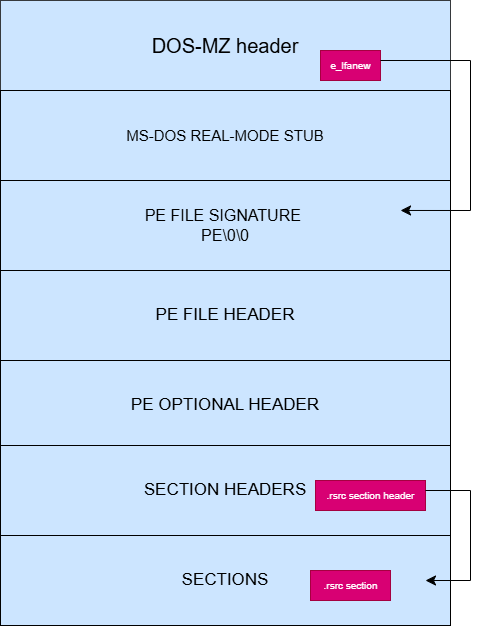

The diagram above was exported from draw.io. Its source (the exported page's mxGraphModel, read from the mxfile embedded in the PNG):
<mxGraphModel dx="1426" dy="785" grid="1" gridSize="10" guides="1" tooltips="1" connect="1" arrows="1" fold="1" page="1" pageScale="1" pageWidth="850" pageHeight="1100" math="0" shadow="0">
  <root>
    <mxCell id="0" />
    <mxCell id="1" parent="0" />
    <mxCell id="4Ab88Phh0vUwDJEl4ACg-3" value="" style="rounded=0;whiteSpace=wrap;html=1;" vertex="1" parent="1">
      <mxGeometry x="180" y="60" width="450" height="620" as="geometry" />
    </mxCell>
    <mxCell id="4Ab88Phh0vUwDJEl4ACg-4" value="DOS-MZ header" style="rounded=0;whiteSpace=wrap;html=1;fontSize=20;labelBackgroundColor=none;fillColor=#cce5ff;strokeColor=#36393d;" vertex="1" parent="1">
      <mxGeometry x="180" y="60" width="450" height="90" as="geometry" />
    </mxCell>
    <mxCell id="4Ab88Phh0vUwDJEl4ACg-5" value="&lt;font style=&quot;font-size: 15px;&quot;&gt;MS-DOS REAL-MODE STUB&lt;/font&gt;" style="rounded=0;whiteSpace=wrap;html=1;fillColor=light-dark(#cce5ff, #ededed);" vertex="1" parent="1">
      <mxGeometry x="180" y="150" width="450" height="90" as="geometry" />
    </mxCell>
    <mxCell id="pEQeRVk8UNI7EnqNKgxi-3" value="e_lfanew" style="text;html=1;align=center;verticalAlign=middle;resizable=0;points=[];autosize=1;strokeColor=#A50040;fillColor=#d80073;labelBorderColor=none;fontSize=10;fontColor=#ffffff;" vertex="1" parent="1">
      <mxGeometry x="500" y="110" width="60" height="30" as="geometry" />
    </mxCell>
    <mxCell id="pEQeRVk8UNI7EnqNKgxi-4" value="&lt;font style=&quot;font-size: 16px;&quot;&gt;PE FILE SIGNATURE&amp;nbsp;&lt;/font&gt;&lt;div&gt;&lt;font style=&quot;font-size: 16px;&quot;&gt;PE\0\0&lt;/font&gt;&lt;/div&gt;" style="rounded=0;whiteSpace=wrap;html=1;fillColor=light-dark(#cce5ff, #ededed);" vertex="1" parent="1">
      <mxGeometry x="180" y="240" width="450" height="90" as="geometry" />
    </mxCell>
    <mxCell id="pEQeRVk8UNI7EnqNKgxi-8" value="&lt;font style=&quot;font-size: 17px;&quot;&gt;PE FILE HEADER&lt;/font&gt;" style="rounded=0;whiteSpace=wrap;html=1;fillColor=light-dark(#cce5ff, #ededed);" vertex="1" parent="1">
      <mxGeometry x="180" y="330" width="450" height="90" as="geometry" />
    </mxCell>
    <mxCell id="pEQeRVk8UNI7EnqNKgxi-10" value="&lt;span style=&quot;font-size: 17px;&quot;&gt;PE OPTIONAL HEADER&lt;/span&gt;" style="rounded=0;whiteSpace=wrap;html=1;fillColor=light-dark(#cce5ff, #ededed);" vertex="1" parent="1">
      <mxGeometry x="180" y="420" width="450" height="90" as="geometry" />
    </mxCell>
    <mxCell id="pEQeRVk8UNI7EnqNKgxi-11" value="&lt;span style=&quot;font-size: 17px;&quot;&gt;SECTION HEADERS&lt;/span&gt;" style="rounded=0;whiteSpace=wrap;html=1;fillColor=light-dark(#cce5ff, #ededed);" vertex="1" parent="1">
      <mxGeometry x="180" y="505" width="450" height="90" as="geometry" />
    </mxCell>
    <mxCell id="pEQeRVk8UNI7EnqNKgxi-12" value=".rsrc section header" style="text;html=1;align=center;verticalAlign=middle;resizable=0;points=[];autosize=1;strokeColor=#A50040;fillColor=#d80073;labelBorderColor=none;fontSize=10;fontColor=#ffffff;" vertex="1" parent="1">
      <mxGeometry x="495" y="540" width="110" height="30" as="geometry" />
    </mxCell>
    <mxCell id="pEQeRVk8UNI7EnqNKgxi-14" value="&lt;span style=&quot;font-size: 17px;&quot;&gt;SECTIONS&lt;/span&gt;" style="rounded=0;whiteSpace=wrap;html=1;fillColor=light-dark(#cce5ff, #ededed);" vertex="1" parent="1">
      <mxGeometry x="180" y="595" width="450" height="90" as="geometry" />
    </mxCell>
    <mxCell id="pEQeRVk8UNI7EnqNKgxi-17" value=".rsrc section" style="text;html=1;align=center;verticalAlign=middle;resizable=0;points=[];autosize=1;strokeColor=#A50040;fillColor=#d80073;labelBorderColor=none;fontSize=10;fontColor=#ffffff;" vertex="1" parent="1">
      <mxGeometry x="490" y="630" width="80" height="30" as="geometry" />
    </mxCell>
    <mxCell id="pEQeRVk8UNI7EnqNKgxi-19" value="" style="edgeStyle=segmentEdgeStyle;endArrow=classic;html=1;curved=0;rounded=0;endSize=8;startSize=8;entryX=0.889;entryY=0.333;entryDx=0;entryDy=0;entryPerimeter=0;" edge="1" parent="1" target="pEQeRVk8UNI7EnqNKgxi-4">
      <mxGeometry width="50" height="50" relative="1" as="geometry">
        <mxPoint x="560" y="120" as="sourcePoint" />
        <mxPoint x="600" y="270" as="targetPoint" />
        <Array as="points">
          <mxPoint x="650" y="120" />
          <mxPoint x="650" y="270" />
        </Array>
      </mxGeometry>
    </mxCell>
    <mxCell id="pEQeRVk8UNI7EnqNKgxi-26" value="" style="edgeStyle=elbowEdgeStyle;elbow=horizontal;endArrow=classic;html=1;curved=0;rounded=0;endSize=8;startSize=8;" edge="1" parent="1">
      <mxGeometry width="50" height="50" relative="1" as="geometry">
        <mxPoint x="605" y="550" as="sourcePoint" />
        <mxPoint x="605" y="640" as="targetPoint" />
        <Array as="points">
          <mxPoint x="650" y="580" />
        </Array>
      </mxGeometry>
    </mxCell>
  </root>
</mxGraphModel>